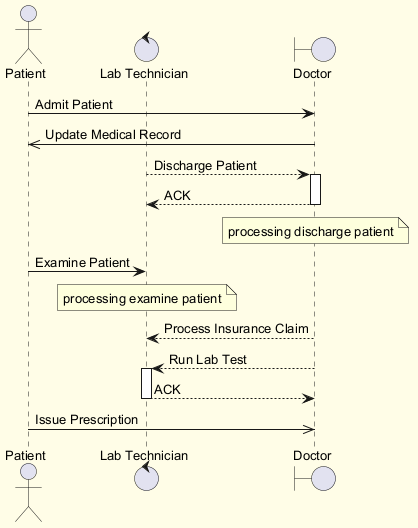

The diagram above was rendered by PlantUML. Its source (embedded in the PNG):
@startuml
skinparam backgroundColor #FFFDE7
skinparam classBackgroundColor #FFF9C4
skinparam classBorderColor #F57F17
skinparam defaultFontSize 13
actor "Patient" as P
control "Lab Technician" as LT
boundary "Doctor" as D
P -> D : Admit Patient
D ->> P : Update Medical Record
LT --> D : Discharge Patient
activate D
D --> LT : ACK
deactivate D
note over D : processing discharge patient
P -> LT : Examine Patient
note over LT : processing examine patient
D --> LT : Process Insurance Claim
D --> LT : Run Lab Test
activate LT
LT --> D : ACK
deactivate LT
P ->> D : Issue Prescription
@enduml